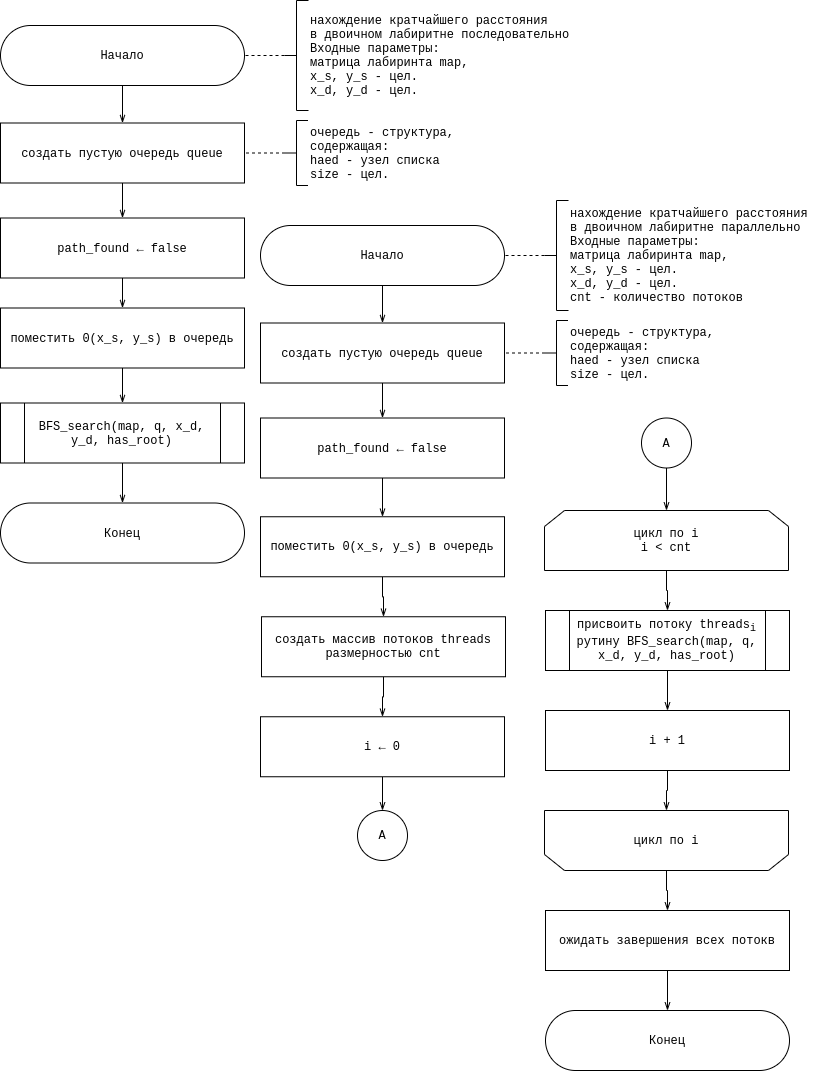

The diagram above was exported from draw.io. Its source (the exported page's mxGraphModel, read from the mxfile embedded in the PNG):
<mxGraphModel dx="1422" dy="824" grid="1" gridSize="10" guides="1" tooltips="1" connect="1" arrows="1" fold="1" page="1" pageScale="1" pageWidth="850" pageHeight="1100" math="0" shadow="0">
  <root>
    <mxCell id="3o290016HxE6D02xx34e-0" />
    <mxCell id="3o290016HxE6D02xx34e-1" parent="3o290016HxE6D02xx34e-0" />
    <mxCell id="9kb6qxStGlb3a2255Quo-0" value="" style="edgeStyle=orthogonalEdgeStyle;rounded=0;orthogonalLoop=1;jettySize=auto;html=1;fontFamily=Courier New;endArrow=openThin;endFill=0;" parent="3o290016HxE6D02xx34e-1" source="9kb6qxStGlb3a2255Quo-1" target="tWRPNf1l6V8zrOdxhgAO-0" edge="1">
      <mxGeometry relative="1" as="geometry">
        <mxPoint x="152" y="125" as="targetPoint" />
      </mxGeometry>
    </mxCell>
    <mxCell id="9kb6qxStGlb3a2255Quo-1" value="&lt;div&gt;Начало&lt;/div&gt;" style="rounded=1;whiteSpace=wrap;html=1;arcSize=50;fontFamily=Courier New;" parent="3o290016HxE6D02xx34e-1" vertex="1">
      <mxGeometry x="30" y="25" width="244" height="60" as="geometry" />
    </mxCell>
    <mxCell id="9kb6qxStGlb3a2255Quo-2" style="edgeStyle=orthogonalEdgeStyle;rounded=0;orthogonalLoop=1;jettySize=auto;html=1;exitX=0;exitY=0.5;exitDx=0;exitDy=0;exitPerimeter=0;dashed=1;fontFamily=Courier New;endArrow=none;endFill=0;" parent="3o290016HxE6D02xx34e-1" source="9kb6qxStGlb3a2255Quo-3" target="9kb6qxStGlb3a2255Quo-1" edge="1">
      <mxGeometry relative="1" as="geometry" />
    </mxCell>
    <mxCell id="9kb6qxStGlb3a2255Quo-3" value="&lt;div&gt;нахождение кратчайшего расстояния &lt;br&gt;&lt;/div&gt;&lt;div&gt;в двоичном лабиритне последовательно&lt;/div&gt;&lt;div&gt;Входные параметры: &lt;br&gt;&lt;/div&gt;&lt;div&gt;матрица лабиринта map, &lt;br&gt;x_s, y_s - цел.&lt;/div&gt;&lt;div&gt;x_d, y_d - цел.&lt;br&gt;&lt;/div&gt;" style="strokeWidth=1;html=1;shape=mxgraph.flowchart.annotation_2;align=left;labelPosition=right;pointerEvents=1;fontFamily=Courier New;" parent="3o290016HxE6D02xx34e-1" vertex="1">
      <mxGeometry x="314" width="24" height="110" as="geometry" />
    </mxCell>
    <mxCell id="tWRPNf1l6V8zrOdxhgAO-0" value="&lt;div&gt;создать пустую очередь queue&lt;/div&gt;" style="shape=rectangle;whiteSpace=wrap;html=1;backgroundOutline=1;fontFamily=Courier New;strokeWidth=1;" parent="3o290016HxE6D02xx34e-1" vertex="1">
      <mxGeometry x="30" y="122.5" width="244" height="60" as="geometry" />
    </mxCell>
    <mxCell id="lFlcYJSvzSlGd2U0zbWD-0" value="" style="edgeStyle=orthogonalEdgeStyle;rounded=0;orthogonalLoop=1;jettySize=auto;html=1;fontFamily=Courier New;endArrow=none;endFill=0;dashed=1;" parent="3o290016HxE6D02xx34e-1" source="tWRPNf1l6V8zrOdxhgAO-1" target="tWRPNf1l6V8zrOdxhgAO-0" edge="1">
      <mxGeometry relative="1" as="geometry" />
    </mxCell>
    <mxCell id="tWRPNf1l6V8zrOdxhgAO-1" value="&lt;div&gt;очередь - структура,&lt;/div&gt;&lt;div&gt;содержащая:&lt;br&gt;haed - узел списка&lt;/div&gt;&lt;div&gt;size - цел.&lt;br&gt;&lt;/div&gt;" style="strokeWidth=1;html=1;shape=mxgraph.flowchart.annotation_2;align=left;labelPosition=right;pointerEvents=1;fontFamily=Courier New;" parent="3o290016HxE6D02xx34e-1" vertex="1">
      <mxGeometry x="314.5" y="120" width="23" height="65" as="geometry" />
    </mxCell>
    <mxCell id="HYIp3QcF9SklNX3Dkxiu-0" value="" style="edgeStyle=orthogonalEdgeStyle;rounded=0;orthogonalLoop=1;jettySize=auto;html=1;fontFamily=Courier New;startArrow=none;startFill=0;endArrow=openThin;endFill=0;" parent="3o290016HxE6D02xx34e-1" target="HYIp3QcF9SklNX3Dkxiu-3" edge="1">
      <mxGeometry relative="1" as="geometry">
        <mxPoint x="152" y="182.5" as="sourcePoint" />
      </mxGeometry>
    </mxCell>
    <mxCell id="o6kxotZ_hK8RJEfV2FH1-0" value="" style="edgeStyle=orthogonalEdgeStyle;rounded=0;orthogonalLoop=1;jettySize=auto;html=1;fontFamily=Courier New;endArrow=openThin;endFill=0;" parent="3o290016HxE6D02xx34e-1" source="HYIp3QcF9SklNX3Dkxiu-1" target="KRL2kY_imdCadbfqfyvE-0" edge="1">
      <mxGeometry relative="1" as="geometry" />
    </mxCell>
    <mxCell id="HYIp3QcF9SklNX3Dkxiu-1" value="поместить 0(x_s, y_s) в очередь" style="shape=rectangle;whiteSpace=wrap;html=1;backgroundOutline=1;fontFamily=Courier New;strokeWidth=1;" parent="3o290016HxE6D02xx34e-1" vertex="1">
      <mxGeometry x="30" y="307.5" width="244" height="60" as="geometry" />
    </mxCell>
    <mxCell id="HYIp3QcF9SklNX3Dkxiu-2" value="" style="edgeStyle=orthogonalEdgeStyle;rounded=0;orthogonalLoop=1;jettySize=auto;html=1;fontFamily=Courier New;startArrow=none;startFill=0;endArrow=openThin;endFill=0;" parent="3o290016HxE6D02xx34e-1" source="HYIp3QcF9SklNX3Dkxiu-3" target="HYIp3QcF9SklNX3Dkxiu-1" edge="1">
      <mxGeometry relative="1" as="geometry" />
    </mxCell>
    <mxCell id="HYIp3QcF9SklNX3Dkxiu-3" value="path_found ←&amp;nbsp;false" style="shape=rectangle;whiteSpace=wrap;html=1;backgroundOutline=1;fontFamily=Courier New;strokeWidth=1;" parent="3o290016HxE6D02xx34e-1" vertex="1">
      <mxGeometry x="30" y="217.5" width="244" height="60" as="geometry" />
    </mxCell>
    <mxCell id="o6kxotZ_hK8RJEfV2FH1-2" value="" style="edgeStyle=orthogonalEdgeStyle;rounded=0;orthogonalLoop=1;jettySize=auto;html=1;fontFamily=Courier New;endArrow=openThin;endFill=0;" parent="3o290016HxE6D02xx34e-1" source="KRL2kY_imdCadbfqfyvE-0" target="o6kxotZ_hK8RJEfV2FH1-1" edge="1">
      <mxGeometry relative="1" as="geometry" />
    </mxCell>
    <mxCell id="KRL2kY_imdCadbfqfyvE-0" value="BFS_search(map, q, x_d, y_d, has_root)" style="shape=process;whiteSpace=wrap;html=1;backgroundOutline=1;strokeWidth=1;fontFamily=Courier New;" parent="3o290016HxE6D02xx34e-1" vertex="1">
      <mxGeometry x="30" y="402.5" width="244" height="60" as="geometry" />
    </mxCell>
    <mxCell id="o6kxotZ_hK8RJEfV2FH1-1" value="Конец" style="rounded=1;whiteSpace=wrap;html=1;arcSize=50;fontFamily=Courier New;" parent="3o290016HxE6D02xx34e-1" vertex="1">
      <mxGeometry x="30" y="502.5" width="244" height="60" as="geometry" />
    </mxCell>
    <mxCell id="BhTc5O5jgOB2O1bq_xp2-2" value="" style="edgeStyle=orthogonalEdgeStyle;rounded=0;orthogonalLoop=1;jettySize=auto;html=1;fontFamily=Courier New;endArrow=openThin;endFill=0;" parent="3o290016HxE6D02xx34e-1" source="BhTc5O5jgOB2O1bq_xp2-3" target="BhTc5O5jgOB2O1bq_xp2-6" edge="1">
      <mxGeometry relative="1" as="geometry">
        <mxPoint x="412" y="325" as="targetPoint" />
      </mxGeometry>
    </mxCell>
    <mxCell id="BhTc5O5jgOB2O1bq_xp2-3" value="&lt;div&gt;Начало&lt;/div&gt;" style="rounded=1;whiteSpace=wrap;html=1;arcSize=50;fontFamily=Courier New;" parent="3o290016HxE6D02xx34e-1" vertex="1">
      <mxGeometry x="290" y="225" width="244" height="60" as="geometry" />
    </mxCell>
    <mxCell id="BhTc5O5jgOB2O1bq_xp2-4" style="edgeStyle=orthogonalEdgeStyle;rounded=0;orthogonalLoop=1;jettySize=auto;html=1;exitX=0;exitY=0.5;exitDx=0;exitDy=0;exitPerimeter=0;dashed=1;fontFamily=Courier New;endArrow=none;endFill=0;" parent="3o290016HxE6D02xx34e-1" source="BhTc5O5jgOB2O1bq_xp2-5" target="BhTc5O5jgOB2O1bq_xp2-3" edge="1">
      <mxGeometry relative="1" as="geometry" />
    </mxCell>
    <mxCell id="BhTc5O5jgOB2O1bq_xp2-5" value="&lt;div&gt;нахождение кратчайшего расстояния &lt;br&gt;&lt;/div&gt;&lt;div&gt;в двоичном лабиритне параллельно&lt;/div&gt;&lt;div&gt;Входные параметры: &lt;br&gt;&lt;/div&gt;&lt;div&gt;матрица лабиринта map, &lt;br&gt;x_s, y_s - цел.&lt;/div&gt;&lt;div&gt;x_d, y_d - цел.&lt;br&gt;cnt - количество потоков&lt;/div&gt;" style="strokeWidth=1;html=1;shape=mxgraph.flowchart.annotation_2;align=left;labelPosition=right;pointerEvents=1;fontFamily=Courier New;" parent="3o290016HxE6D02xx34e-1" vertex="1">
      <mxGeometry x="574" y="200" width="24" height="110" as="geometry" />
    </mxCell>
    <mxCell id="BhTc5O5jgOB2O1bq_xp2-6" value="&lt;div&gt;создать пустую очередь queue&lt;/div&gt;" style="shape=rectangle;whiteSpace=wrap;html=1;backgroundOutline=1;fontFamily=Courier New;strokeWidth=1;" parent="3o290016HxE6D02xx34e-1" vertex="1">
      <mxGeometry x="290" y="322.5" width="244" height="60" as="geometry" />
    </mxCell>
    <mxCell id="BhTc5O5jgOB2O1bq_xp2-7" value="" style="edgeStyle=orthogonalEdgeStyle;rounded=0;orthogonalLoop=1;jettySize=auto;html=1;fontFamily=Courier New;endArrow=none;endFill=0;dashed=1;" parent="3o290016HxE6D02xx34e-1" source="BhTc5O5jgOB2O1bq_xp2-8" target="BhTc5O5jgOB2O1bq_xp2-6" edge="1">
      <mxGeometry relative="1" as="geometry" />
    </mxCell>
    <mxCell id="BhTc5O5jgOB2O1bq_xp2-8" value="&lt;div&gt;очередь - структура,&lt;/div&gt;&lt;div&gt;содержащая:&lt;br&gt;haed - узел списка&lt;/div&gt;&lt;div&gt;size - цел.&lt;br&gt;&lt;/div&gt;" style="strokeWidth=1;html=1;shape=mxgraph.flowchart.annotation_2;align=left;labelPosition=right;pointerEvents=1;fontFamily=Courier New;" parent="3o290016HxE6D02xx34e-1" vertex="1">
      <mxGeometry x="574.5" y="320" width="23" height="65" as="geometry" />
    </mxCell>
    <mxCell id="BhTc5O5jgOB2O1bq_xp2-9" value="" style="edgeStyle=orthogonalEdgeStyle;rounded=0;orthogonalLoop=1;jettySize=auto;html=1;fontFamily=Courier New;startArrow=none;startFill=0;endArrow=openThin;endFill=0;" parent="3o290016HxE6D02xx34e-1" target="BhTc5O5jgOB2O1bq_xp2-10" edge="1">
      <mxGeometry relative="1" as="geometry">
        <mxPoint x="412" y="382.5" as="sourcePoint" />
      </mxGeometry>
    </mxCell>
    <mxCell id="BhTc5O5jgOB2O1bq_xp2-12" value="" style="edgeStyle=orthogonalEdgeStyle;rounded=0;orthogonalLoop=1;jettySize=auto;html=1;fontFamily=Courier New;endArrow=openThin;endFill=0;" parent="3o290016HxE6D02xx34e-1" source="BhTc5O5jgOB2O1bq_xp2-10" target="BhTc5O5jgOB2O1bq_xp2-11" edge="1">
      <mxGeometry relative="1" as="geometry" />
    </mxCell>
    <mxCell id="BhTc5O5jgOB2O1bq_xp2-10" value="path_found ←&amp;nbsp;false" style="shape=rectangle;whiteSpace=wrap;html=1;backgroundOutline=1;fontFamily=Courier New;strokeWidth=1;" parent="3o290016HxE6D02xx34e-1" vertex="1">
      <mxGeometry x="290" y="417.5" width="244" height="60" as="geometry" />
    </mxCell>
    <mxCell id="BhTc5O5jgOB2O1bq_xp2-14" value="" style="edgeStyle=orthogonalEdgeStyle;rounded=0;orthogonalLoop=1;jettySize=auto;html=1;fontFamily=Courier New;endArrow=openThin;endFill=0;" parent="3o290016HxE6D02xx34e-1" source="BhTc5O5jgOB2O1bq_xp2-11" target="BhTc5O5jgOB2O1bq_xp2-13" edge="1">
      <mxGeometry relative="1" as="geometry" />
    </mxCell>
    <mxCell id="BhTc5O5jgOB2O1bq_xp2-11" value="поместить 0(x_s, y_s) в очередь" style="shape=rectangle;whiteSpace=wrap;html=1;backgroundOutline=1;fontFamily=Courier New;strokeWidth=1;" parent="3o290016HxE6D02xx34e-1" vertex="1">
      <mxGeometry x="290" y="516.25" width="244" height="60" as="geometry" />
    </mxCell>
    <mxCell id="kfq5-eIdh9wAHlqMI90z-2" value="" style="edgeStyle=orthogonalEdgeStyle;rounded=0;orthogonalLoop=1;jettySize=auto;html=1;fontFamily=Courier New;endArrow=openThin;endFill=0;" parent="3o290016HxE6D02xx34e-1" source="BhTc5O5jgOB2O1bq_xp2-13" target="kfq5-eIdh9wAHlqMI90z-1" edge="1">
      <mxGeometry relative="1" as="geometry" />
    </mxCell>
    <mxCell id="BhTc5O5jgOB2O1bq_xp2-13" value="создать массив потоков threads&lt;br&gt;размерностью cnt" style="shape=rectangle;whiteSpace=wrap;html=1;backgroundOutline=1;fontFamily=Courier New;strokeWidth=1;" parent="3o290016HxE6D02xx34e-1" vertex="1">
      <mxGeometry x="291" y="616.25" width="244" height="60" as="geometry" />
    </mxCell>
    <mxCell id="kfq5-eIdh9wAHlqMI90z-3" value="" style="edgeStyle=orthogonalEdgeStyle;rounded=0;orthogonalLoop=1;jettySize=auto;html=1;fontFamily=Courier New;endArrow=openThin;endFill=0;" parent="3o290016HxE6D02xx34e-1" source="kfq5-eIdh9wAHlqMI90z-1" target="3fA06SrbGzYxplopAE-_-0" edge="1">
      <mxGeometry relative="1" as="geometry">
        <mxPoint x="412" y="816.25" as="targetPoint" />
      </mxGeometry>
    </mxCell>
    <mxCell id="kfq5-eIdh9wAHlqMI90z-1" value="i ← 0" style="rounded=0;whiteSpace=wrap;html=1;fontFamily=Courier New;strokeWidth=1;" parent="3o290016HxE6D02xx34e-1" vertex="1">
      <mxGeometry x="290" y="716.25" width="244" height="60" as="geometry" />
    </mxCell>
    <mxCell id="kfq5-eIdh9wAHlqMI90z-12" value="" style="edgeStyle=orthogonalEdgeStyle;rounded=0;orthogonalLoop=1;jettySize=auto;html=1;fontFamily=Courier New;endArrow=openThin;endFill=0;" parent="3o290016HxE6D02xx34e-1" source="kfq5-eIdh9wAHlqMI90z-13" target="kfq5-eIdh9wAHlqMI90z-15" edge="1">
      <mxGeometry relative="1" as="geometry" />
    </mxCell>
    <mxCell id="kfq5-eIdh9wAHlqMI90z-13" value="цикл по i&lt;br&gt;i &amp;lt; cnt" style="shape=loopLimit;whiteSpace=wrap;html=1;fontFamily=Courier New;strokeWidth=1;flipV=0;" parent="3o290016HxE6D02xx34e-1" vertex="1">
      <mxGeometry x="574" y="510" width="244" height="60" as="geometry" />
    </mxCell>
    <mxCell id="kfq5-eIdh9wAHlqMI90z-14" value="" style="edgeStyle=orthogonalEdgeStyle;rounded=0;orthogonalLoop=1;jettySize=auto;html=1;fontFamily=Courier New;endArrow=openThin;endFill=0;" parent="3o290016HxE6D02xx34e-1" source="kfq5-eIdh9wAHlqMI90z-15" target="kfq5-eIdh9wAHlqMI90z-17" edge="1">
      <mxGeometry relative="1" as="geometry" />
    </mxCell>
    <mxCell id="kfq5-eIdh9wAHlqMI90z-15" value="присвоить потоку threads&lt;sub&gt;i&lt;/sub&gt; рутину BFS_search(map, q, x_d, y_d, has_root)" style="shape=process;whiteSpace=wrap;html=1;backgroundOutline=1;strokeWidth=1;fontFamily=Courier New;" parent="3o290016HxE6D02xx34e-1" vertex="1">
      <mxGeometry x="575" y="610" width="244" height="60" as="geometry" />
    </mxCell>
    <mxCell id="kfq5-eIdh9wAHlqMI90z-16" value="" style="edgeStyle=orthogonalEdgeStyle;rounded=0;orthogonalLoop=1;jettySize=auto;html=1;fontFamily=Courier New;endArrow=openThin;endFill=0;" parent="3o290016HxE6D02xx34e-1" source="kfq5-eIdh9wAHlqMI90z-17" target="kfq5-eIdh9wAHlqMI90z-19" edge="1">
      <mxGeometry relative="1" as="geometry" />
    </mxCell>
    <mxCell id="kfq5-eIdh9wAHlqMI90z-17" value="i + 1" style="rounded=0;whiteSpace=wrap;html=1;fontFamily=Courier New;strokeWidth=1;" parent="3o290016HxE6D02xx34e-1" vertex="1">
      <mxGeometry x="575" y="710" width="244" height="60" as="geometry" />
    </mxCell>
    <mxCell id="kfq5-eIdh9wAHlqMI90z-18" value="" style="edgeStyle=orthogonalEdgeStyle;rounded=0;orthogonalLoop=1;jettySize=auto;html=1;fontFamily=Courier New;endArrow=openThin;endFill=0;" parent="3o290016HxE6D02xx34e-1" source="kfq5-eIdh9wAHlqMI90z-19" target="kfq5-eIdh9wAHlqMI90z-20" edge="1">
      <mxGeometry relative="1" as="geometry" />
    </mxCell>
    <mxCell id="kfq5-eIdh9wAHlqMI90z-19" value="цикл по i" style="shape=loopLimit;whiteSpace=wrap;html=1;fontFamily=Courier New;strokeWidth=1;flipV=1;" parent="3o290016HxE6D02xx34e-1" vertex="1">
      <mxGeometry x="574" y="810" width="244" height="60" as="geometry" />
    </mxCell>
    <mxCell id="3fA06SrbGzYxplopAE-_-5" value="" style="edgeStyle=orthogonalEdgeStyle;rounded=0;orthogonalLoop=1;jettySize=auto;html=1;fontFamily=Courier New;endArrow=openThin;endFill=0;" parent="3o290016HxE6D02xx34e-1" source="kfq5-eIdh9wAHlqMI90z-20" target="3fA06SrbGzYxplopAE-_-4" edge="1">
      <mxGeometry relative="1" as="geometry" />
    </mxCell>
    <mxCell id="kfq5-eIdh9wAHlqMI90z-20" value="ожидать завершения всех потокв" style="rounded=0;whiteSpace=wrap;html=1;fontFamily=Courier New;strokeWidth=1;" parent="3o290016HxE6D02xx34e-1" vertex="1">
      <mxGeometry x="575" y="910" width="244" height="60" as="geometry" />
    </mxCell>
    <mxCell id="3fA06SrbGzYxplopAE-_-0" value="А" style="ellipse;whiteSpace=wrap;html=1;aspect=fixed;fontFamily=Courier New;strokeWidth=1;" parent="3o290016HxE6D02xx34e-1" vertex="1">
      <mxGeometry x="387" y="810" width="50" height="50" as="geometry" />
    </mxCell>
    <mxCell id="3fA06SrbGzYxplopAE-_-3" value="" style="edgeStyle=orthogonalEdgeStyle;rounded=0;orthogonalLoop=1;jettySize=auto;html=1;fontFamily=Courier New;endArrow=openThin;endFill=0;" parent="3o290016HxE6D02xx34e-1" target="kfq5-eIdh9wAHlqMI90z-13" edge="1">
      <mxGeometry relative="1" as="geometry">
        <mxPoint x="696" y="452.5" as="sourcePoint" />
      </mxGeometry>
    </mxCell>
    <mxCell id="3fA06SrbGzYxplopAE-_-2" value="А" style="ellipse;whiteSpace=wrap;html=1;aspect=fixed;fontFamily=Courier New;strokeWidth=1;" parent="3o290016HxE6D02xx34e-1" vertex="1">
      <mxGeometry x="671" y="417.5" width="50" height="50" as="geometry" />
    </mxCell>
    <mxCell id="3fA06SrbGzYxplopAE-_-4" value="Конец" style="rounded=1;whiteSpace=wrap;html=1;arcSize=50;fontFamily=Courier New;" parent="3o290016HxE6D02xx34e-1" vertex="1">
      <mxGeometry x="575" y="1010" width="244" height="60" as="geometry" />
    </mxCell>
  </root>
</mxGraphModel>